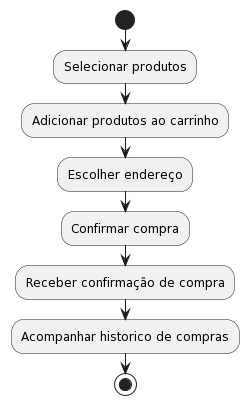

The diagram above was rendered by PlantUML. Its source (embedded in the PNG):
@startuml
start

:Selecionar produtos;
:Adicionar produtos ao carrinho;
:Escolher endereço;
:Confirmar compra;
:Receber confirmação de compra;
:Acompanhar historico de compras;

stop
@enduml